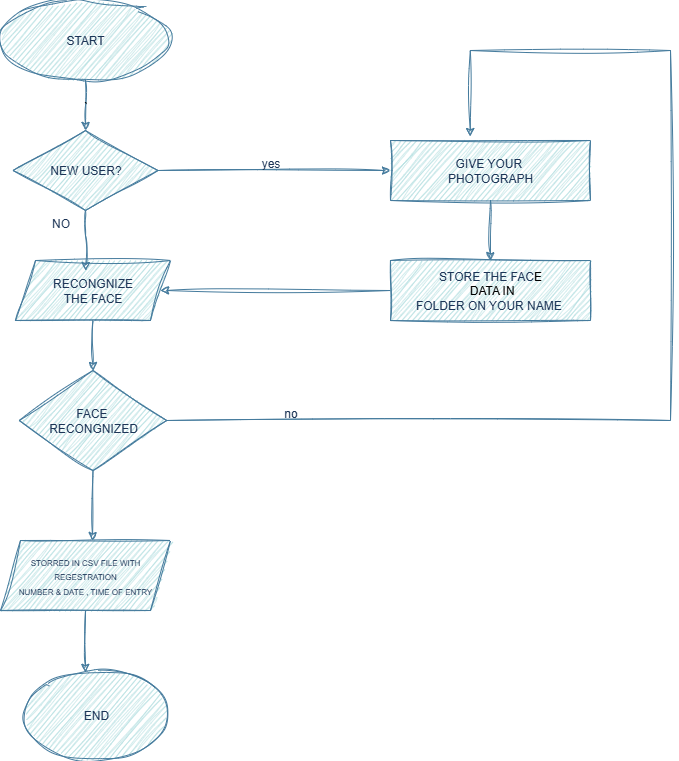

The diagram above was exported from draw.io. Its source (the exported page's mxGraphModel, read from the mxfile embedded in the PNG):
<mxGraphModel dx="1226" dy="715" grid="1" gridSize="10" guides="1" tooltips="1" connect="1" arrows="1" fold="1" page="1" pageScale="1" pageWidth="850" pageHeight="1100" math="0" shadow="0">
  <root>
    <mxCell id="0" />
    <mxCell id="1" parent="0" />
    <mxCell id="AWOsMiHmGsWHdNTZipyf-16" value="`" style="edgeStyle=orthogonalEdgeStyle;rounded=0;orthogonalLoop=1;jettySize=auto;html=1;exitX=0.5;exitY=1;exitDx=0;exitDy=0;entryX=0.5;entryY=0;entryDx=0;entryDy=0;labelBackgroundColor=none;fontColor=default;strokeColor=#457B9D;sketch=1;curveFitting=1;jiggle=2;" edge="1" parent="1" source="AWOsMiHmGsWHdNTZipyf-1" target="AWOsMiHmGsWHdNTZipyf-2">
      <mxGeometry relative="1" as="geometry" />
    </mxCell>
    <mxCell id="AWOsMiHmGsWHdNTZipyf-1" value="START" style="ellipse;whiteSpace=wrap;html=1;labelBackgroundColor=none;fillColor=#A8DADC;strokeColor=#457B9D;fontColor=#1D3557;sketch=1;curveFitting=1;jiggle=2;rounded=0;" vertex="1" parent="1">
      <mxGeometry x="110" y="90" width="170" height="80" as="geometry" />
    </mxCell>
    <mxCell id="AWOsMiHmGsWHdNTZipyf-10" style="edgeStyle=orthogonalEdgeStyle;rounded=0;orthogonalLoop=1;jettySize=auto;html=1;exitX=1;exitY=0.5;exitDx=0;exitDy=0;entryX=0;entryY=0.5;entryDx=0;entryDy=0;labelBackgroundColor=none;fontColor=default;strokeColor=#457B9D;sketch=1;curveFitting=1;jiggle=2;" edge="1" parent="1" source="AWOsMiHmGsWHdNTZipyf-2" target="AWOsMiHmGsWHdNTZipyf-8">
      <mxGeometry relative="1" as="geometry" />
    </mxCell>
    <mxCell id="AWOsMiHmGsWHdNTZipyf-2" value="NEW USER?" style="rhombus;whiteSpace=wrap;html=1;labelBackgroundColor=none;fillColor=#A8DADC;strokeColor=#457B9D;fontColor=#1D3557;sketch=1;curveFitting=1;jiggle=2;rounded=0;" vertex="1" parent="1">
      <mxGeometry x="122.5" y="220" width="145" height="80" as="geometry" />
    </mxCell>
    <mxCell id="AWOsMiHmGsWHdNTZipyf-12" style="edgeStyle=orthogonalEdgeStyle;rounded=0;orthogonalLoop=1;jettySize=auto;html=1;exitX=0.5;exitY=1;exitDx=0;exitDy=0;entryX=0.5;entryY=0;entryDx=0;entryDy=0;labelBackgroundColor=none;fontColor=default;strokeColor=#457B9D;sketch=1;curveFitting=1;jiggle=2;" edge="1" parent="1" source="AWOsMiHmGsWHdNTZipyf-4" target="AWOsMiHmGsWHdNTZipyf-5">
      <mxGeometry relative="1" as="geometry" />
    </mxCell>
    <mxCell id="AWOsMiHmGsWHdNTZipyf-4" value="RECONGNIZE&lt;div&gt;THE FACE&lt;/div&gt;" style="shape=parallelogram;perimeter=parallelogramPerimeter;whiteSpace=wrap;html=1;fixedSize=1;labelBackgroundColor=none;fillColor=#A8DADC;strokeColor=#457B9D;fontColor=#1D3557;sketch=1;curveFitting=1;jiggle=2;rounded=0;" vertex="1" parent="1">
      <mxGeometry x="125" y="350" width="155" height="60" as="geometry" />
    </mxCell>
    <mxCell id="AWOsMiHmGsWHdNTZipyf-17" style="edgeStyle=orthogonalEdgeStyle;rounded=0;orthogonalLoop=1;jettySize=auto;html=1;exitX=1;exitY=0.5;exitDx=0;exitDy=0;entryX=0.399;entryY=-0.067;entryDx=0;entryDy=0;entryPerimeter=0;labelBackgroundColor=none;fontColor=default;strokeColor=#457B9D;sketch=1;curveFitting=1;jiggle=2;" edge="1" parent="1" source="AWOsMiHmGsWHdNTZipyf-5" target="AWOsMiHmGsWHdNTZipyf-8">
      <mxGeometry relative="1" as="geometry">
        <mxPoint x="791.7778862847222" y="160" as="targetPoint" />
        <Array as="points">
          <mxPoint x="780" y="510" />
          <mxPoint x="780" y="140" />
          <mxPoint x="580" y="140" />
        </Array>
      </mxGeometry>
    </mxCell>
    <mxCell id="AWOsMiHmGsWHdNTZipyf-5" value="FACE&amp;nbsp;&lt;div&gt;RECONGNIZED&lt;/div&gt;" style="rhombus;whiteSpace=wrap;html=1;labelBackgroundColor=none;fillColor=#A8DADC;strokeColor=#457B9D;fontColor=#1D3557;sketch=1;curveFitting=1;jiggle=2;rounded=0;" vertex="1" parent="1">
      <mxGeometry x="128.75" y="460" width="147.5" height="100" as="geometry" />
    </mxCell>
    <mxCell id="AWOsMiHmGsWHdNTZipyf-6" value="&lt;font style=&quot;font-size: 8px;&quot;&gt;STORRED IN CSV FILE WITH &lt;font style=&quot;&quot;&gt;REGESTRATION&lt;/font&gt;&lt;/font&gt;&lt;div&gt;&lt;font style=&quot;font-size: 8px;&quot;&gt;NUMBER &amp;amp; DATE , TIME OF ENTRY&lt;/font&gt;&lt;/div&gt;" style="shape=parallelogram;perimeter=parallelogramPerimeter;whiteSpace=wrap;html=1;fixedSize=1;labelBackgroundColor=none;fillColor=#A8DADC;strokeColor=#457B9D;fontColor=#1D3557;sketch=1;curveFitting=1;jiggle=2;rounded=0;" vertex="1" parent="1">
      <mxGeometry x="110" y="630" width="170" height="70" as="geometry" />
    </mxCell>
    <mxCell id="AWOsMiHmGsWHdNTZipyf-7" value="END" style="ellipse;whiteSpace=wrap;html=1;labelBackgroundColor=none;fillColor=#A8DADC;strokeColor=#457B9D;fontColor=#1D3557;sketch=1;curveFitting=1;jiggle=2;rounded=0;" vertex="1" parent="1">
      <mxGeometry x="134.38" y="760" width="143.75" height="90" as="geometry" />
    </mxCell>
    <mxCell id="AWOsMiHmGsWHdNTZipyf-18" style="edgeStyle=orthogonalEdgeStyle;rounded=0;orthogonalLoop=1;jettySize=auto;html=1;exitX=0.5;exitY=1;exitDx=0;exitDy=0;entryX=0.5;entryY=0;entryDx=0;entryDy=0;labelBackgroundColor=none;fontColor=default;strokeColor=#457B9D;sketch=1;curveFitting=1;jiggle=2;" edge="1" parent="1" source="AWOsMiHmGsWHdNTZipyf-8" target="AWOsMiHmGsWHdNTZipyf-9">
      <mxGeometry relative="1" as="geometry" />
    </mxCell>
    <mxCell id="AWOsMiHmGsWHdNTZipyf-8" value="GIVE YOUR&amp;nbsp;&lt;div&gt;PHOTOGRAPH&lt;/div&gt;" style="rounded=0;whiteSpace=wrap;html=1;labelBackgroundColor=none;fillColor=#A8DADC;strokeColor=#457B9D;fontColor=#1D3557;sketch=1;curveFitting=1;jiggle=2;" vertex="1" parent="1">
      <mxGeometry x="500" y="230" width="200" height="60" as="geometry" />
    </mxCell>
    <mxCell id="AWOsMiHmGsWHdNTZipyf-11" style="edgeStyle=orthogonalEdgeStyle;rounded=0;orthogonalLoop=1;jettySize=auto;html=1;exitX=0;exitY=0.5;exitDx=0;exitDy=0;labelBackgroundColor=none;fontColor=default;strokeColor=#457B9D;sketch=1;curveFitting=1;jiggle=2;" edge="1" parent="1" source="AWOsMiHmGsWHdNTZipyf-9" target="AWOsMiHmGsWHdNTZipyf-4">
      <mxGeometry relative="1" as="geometry" />
    </mxCell>
    <mxCell id="AWOsMiHmGsWHdNTZipyf-9" value="STORE THE FAC&lt;span style=&quot;background-color: transparent; color: light-dark(rgb(0, 0, 0), rgb(255, 255, 255));&quot;&gt;E&lt;/span&gt;&lt;div&gt;&lt;span style=&quot;background-color: transparent; color: light-dark(rgb(0, 0, 0), rgb(255, 255, 255));&quot;&gt;&amp;nbsp;DATA IN&lt;/span&gt;&lt;div&gt;&lt;div&gt;FOLDER ON YOUR NAME&amp;nbsp;&lt;/div&gt;&lt;/div&gt;&lt;/div&gt;" style="rounded=0;whiteSpace=wrap;html=1;labelBackgroundColor=none;fillColor=#A8DADC;strokeColor=#457B9D;fontColor=#1D3557;sketch=1;curveFitting=1;jiggle=2;" vertex="1" parent="1">
      <mxGeometry x="500" y="350" width="200" height="60" as="geometry" />
    </mxCell>
    <mxCell id="AWOsMiHmGsWHdNTZipyf-14" style="edgeStyle=orthogonalEdgeStyle;rounded=0;orthogonalLoop=1;jettySize=auto;html=1;exitX=0.5;exitY=1;exitDx=0;exitDy=0;labelBackgroundColor=none;fontColor=default;strokeColor=#457B9D;sketch=1;curveFitting=1;jiggle=2;" edge="1" parent="1" source="AWOsMiHmGsWHdNTZipyf-5">
      <mxGeometry relative="1" as="geometry">
        <mxPoint x="202" y="630" as="targetPoint" />
      </mxGeometry>
    </mxCell>
    <mxCell id="AWOsMiHmGsWHdNTZipyf-19" value="yes" style="text;html=1;align=center;verticalAlign=middle;resizable=0;points=[];autosize=1;labelBackgroundColor=none;fontColor=#1D3557;sketch=1;curveFitting=1;jiggle=2;rounded=0;" vertex="1" parent="1">
      <mxGeometry x="360" y="238" width="40" height="30" as="geometry" />
    </mxCell>
    <mxCell id="AWOsMiHmGsWHdNTZipyf-20" value="no" style="text;html=1;align=center;verticalAlign=middle;resizable=0;points=[];autosize=1;labelBackgroundColor=none;fontColor=#1D3557;sketch=1;curveFitting=1;jiggle=2;rounded=0;" vertex="1" parent="1">
      <mxGeometry x="380" y="488" width="40" height="30" as="geometry" />
    </mxCell>
    <mxCell id="AWOsMiHmGsWHdNTZipyf-21" style="edgeStyle=orthogonalEdgeStyle;rounded=0;orthogonalLoop=1;jettySize=auto;html=1;exitX=0.5;exitY=1;exitDx=0;exitDy=0;entryX=0.422;entryY=0.021;entryDx=0;entryDy=0;entryPerimeter=0;labelBackgroundColor=none;fontColor=default;strokeColor=#457B9D;sketch=1;curveFitting=1;jiggle=2;" edge="1" parent="1" source="AWOsMiHmGsWHdNTZipyf-6" target="AWOsMiHmGsWHdNTZipyf-7">
      <mxGeometry relative="1" as="geometry" />
    </mxCell>
    <mxCell id="AWOsMiHmGsWHdNTZipyf-22" style="edgeStyle=orthogonalEdgeStyle;rounded=0;orthogonalLoop=1;jettySize=auto;html=1;exitX=0.5;exitY=1;exitDx=0;exitDy=0;entryX=0.453;entryY=0.167;entryDx=0;entryDy=0;entryPerimeter=0;labelBackgroundColor=none;fontColor=default;strokeColor=#457B9D;sketch=1;curveFitting=1;jiggle=2;" edge="1" parent="1" source="AWOsMiHmGsWHdNTZipyf-2" target="AWOsMiHmGsWHdNTZipyf-4">
      <mxGeometry relative="1" as="geometry" />
    </mxCell>
    <mxCell id="AWOsMiHmGsWHdNTZipyf-23" value="NO" style="text;html=1;align=center;verticalAlign=middle;resizable=0;points=[];autosize=1;labelBackgroundColor=none;fontColor=#1D3557;sketch=1;curveFitting=1;jiggle=2;rounded=0;" vertex="1" parent="1">
      <mxGeometry x="150" y="298" width="40" height="30" as="geometry" />
    </mxCell>
  </root>
</mxGraphModel>